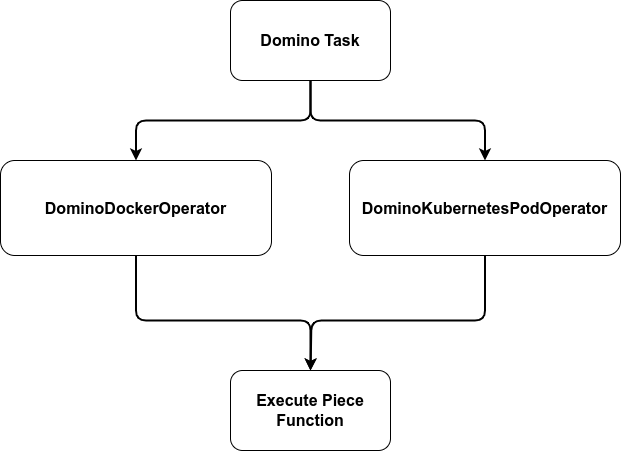

The diagram above was exported from draw.io. Its source (the exported page's mxGraphModel, read from the mxfile embedded in the PNG):
<mxGraphModel dx="2829" dy="803" grid="1" gridSize="10" guides="1" tooltips="1" connect="1" arrows="1" fold="1" page="1" pageScale="1" pageWidth="827" pageHeight="1169" math="0" shadow="0">
  <root>
    <mxCell id="0" />
    <mxCell id="1" parent="0" />
    <mxCell id="Hg3T3AUXKi1AVEqOI2Rw-14" style="edgeStyle=orthogonalEdgeStyle;rounded=1;orthogonalLoop=1;jettySize=auto;html=1;strokeWidth=2;" parent="1" source="Hg3T3AUXKi1AVEqOI2Rw-1" target="Hg3T3AUXKi1AVEqOI2Rw-2" edge="1">
      <mxGeometry relative="1" as="geometry" />
    </mxCell>
    <mxCell id="Hg3T3AUXKi1AVEqOI2Rw-20" style="edgeStyle=orthogonalEdgeStyle;rounded=1;orthogonalLoop=1;jettySize=auto;html=1;strokeWidth=2;" parent="1" source="Hg3T3AUXKi1AVEqOI2Rw-1" target="Hg3T3AUXKi1AVEqOI2Rw-19" edge="1">
      <mxGeometry relative="1" as="geometry" />
    </mxCell>
    <mxCell id="Hg3T3AUXKi1AVEqOI2Rw-1" value="&lt;b&gt;&lt;font style=&quot;font-size: 16px;&quot;&gt;Domino Task&lt;/font&gt;&lt;/b&gt;" style="rounded=1;whiteSpace=wrap;html=1;" parent="1" vertex="1">
      <mxGeometry x="200" y="30" width="160" height="80" as="geometry" />
    </mxCell>
    <mxCell id="Hg3T3AUXKi1AVEqOI2Rw-23" style="edgeStyle=orthogonalEdgeStyle;rounded=1;orthogonalLoop=1;jettySize=auto;html=1;strokeWidth=2;" parent="1" source="Hg3T3AUXKi1AVEqOI2Rw-2" edge="1">
      <mxGeometry relative="1" as="geometry">
        <mxPoint x="280" y="400" as="targetPoint" />
        <Array as="points">
          <mxPoint x="455" y="350" />
          <mxPoint x="281" y="350" />
        </Array>
      </mxGeometry>
    </mxCell>
    <mxCell id="Hg3T3AUXKi1AVEqOI2Rw-2" value="&lt;b&gt;&lt;font style=&quot;font-size: 16px;&quot;&gt;DominoKubernetesPodOperator&lt;/font&gt;&lt;/b&gt;" style="rounded=1;whiteSpace=wrap;html=1;" parent="1" vertex="1">
      <mxGeometry x="319" y="190" width="271" height="95" as="geometry" />
    </mxCell>
    <mxCell id="Hg3T3AUXKi1AVEqOI2Rw-22" style="edgeStyle=orthogonalEdgeStyle;rounded=1;orthogonalLoop=1;jettySize=auto;html=1;strokeWidth=2;" parent="1" source="Hg3T3AUXKi1AVEqOI2Rw-19" target="Hg3T3AUXKi1AVEqOI2Rw-21" edge="1">
      <mxGeometry relative="1" as="geometry">
        <Array as="points">
          <mxPoint x="106" y="350" />
          <mxPoint x="280" y="350" />
        </Array>
      </mxGeometry>
    </mxCell>
    <mxCell id="Hg3T3AUXKi1AVEqOI2Rw-19" value="&lt;b&gt;&lt;font style=&quot;font-size: 16px;&quot;&gt;DominoDockerOperator&lt;/font&gt;&lt;/b&gt;" style="rounded=1;whiteSpace=wrap;html=1;" parent="1" vertex="1">
      <mxGeometry x="-30" y="190" width="271" height="95" as="geometry" />
    </mxCell>
    <mxCell id="Hg3T3AUXKi1AVEqOI2Rw-21" value="&lt;b&gt;&lt;font style=&quot;font-size: 16px;&quot;&gt;Execute Piece Function&lt;/font&gt;&lt;/b&gt;" style="rounded=1;whiteSpace=wrap;html=1;" parent="1" vertex="1">
      <mxGeometry x="200" y="400" width="160" height="80" as="geometry" />
    </mxCell>
  </root>
</mxGraphModel>